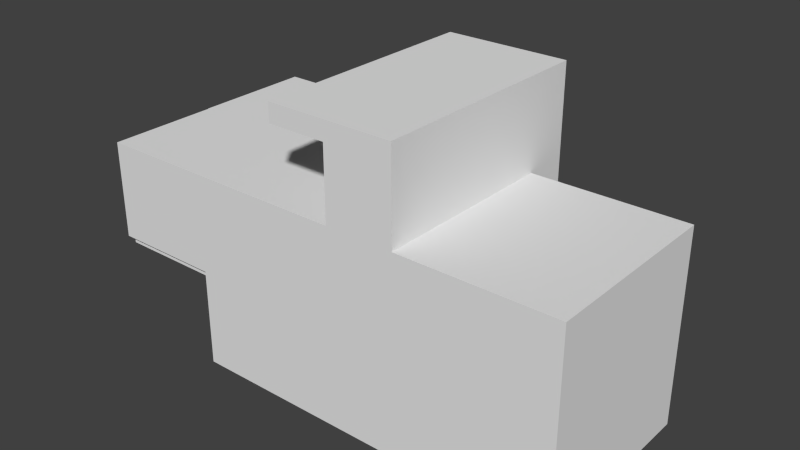 # Source: Villa.blend  (saved by Blender 2.73.0; exported with 4.5.12 LTS)
import bpy
from mathutils import Matrix  # noqa: F401  (used for matrix-valued properties, if any)

bpy.ops.wm.read_factory_settings(use_empty=True)
scene = bpy.context.scene
scene.name = 'Scene'

# ---- collections
col_collection_1 = bpy.data.collections.new('Collection 1'); scene.collection.children.link(col_collection_1)

# ---- materials (node trees are filled in below, after node groups)
mat_material = bpy.data.materials.new('Material')
mat_material.alpha_threshold = 0.0
mat_material.use_transparent_shadow = False
mat_material.roughness = 0.5
mat_material.line_color = (0.0, 0.0, 0.0, 1.0)

# ---- material node trees

# ---- world
world_world = bpy.data.worlds.new('World'); scene.world = world_world
world_world.color = (0.05088, 0.05088, 0.05088)
world_world.use_sun_shadow = False
world_world.sun_shadow_jitter_overblur = 0.0
world_world.cycles.sampling_method = 'MANUAL'
world_world.cycles.sample_map_resolution = 256

# ---- meshes
me_cube = bpy.data.meshes.new('Cube')
me_cube.from_pydata([(0.7907, 1.0, -1.545), (0.7907, -1.0, -1.545), (-1.0, -1.0, -1.545), (-1.0, 1.0, -1.545), (0.7907, 1.0, 1.144), (0.7907, -1.0, 1.144), (-1.0, -1.0, 1.144), (-1.0, 1.0, 1.144), (0.7907, 1.0, -0.2007), (-1.0, -1.0, -0.2007), (-1.0, 1.0, -0.2007), (-2.294, -1.0, 1.144), (-2.294, 1.0, 1.144), (-2.294, -1.0, -0.2007), (-2.294, 1.0, -0.2007), (-2.294, -0.8177, 1.021), (-2.294, 0.8177, 1.021), (-2.294, -0.8177, -0.07814), (-2.294, 0.8177, -0.07814), (-1.098, 1.0, 1.043), (-1.098, 1.0, -0.09938), (-2.197, 1.0, 1.043), (-2.197, 1.0, -0.09938), (-1.074, -0.8852, -0.2007), (-1.074, 0.8852, -0.2007), (-2.22, -0.8852, -0.2007), (-2.22, 0.8852, -0.2007), (-1.074, -0.8852, -0.2916), (-1.074, 0.8852, -0.2916), (-2.22, -0.8852, -0.2916), (-2.22, 0.8852, -0.2916), (0.7907, -2.824, -1.545), (-1.0, -2.824, -1.545), (0.7907, -2.824, 1.144), (-1.0, -2.824, 1.144), (0.7907, -2.824, -0.2007), (-1.0, -2.824, -0.2007), (1.582, 1.0, -1.545), (1.582, -1.0, -1.545), (1.582, 1.0, 1.144), (1.582, -1.0, 1.144), (1.582, 1.0, -0.2007), (1.582, -1.0, -0.2007), (1.582, -2.824, -1.545), (1.582, -2.824, 1.144), (1.582, -2.824, -0.2007), (0.7907, 1.0, 2.134), (0.7907, -1.0, 2.134), (0.7907, -2.824, 2.134), (1.582, 1.0, 2.134), (1.582, -1.0, 2.134), (1.582, -2.824, 2.134), (0.7907, 1.0, 2.393), (0.7907, -1.0, 2.393), (0.7907, -2.824, 2.393), (1.582, 1.0, 2.393), (1.582, -1.0, 2.393), (1.582, -2.824, 2.393), (0.1131, 1.0, 2.134), (0.1131, -1.0, 2.134), (0.1131, -2.824, 2.134), (0.1131, 1.0, 2.393), (0.1131, -1.0, 2.393), (0.1131, -2.824, 2.393), (-2.286, -1.0, 1.144), (-2.286, -1.0, -0.2007), (-2.286, -2.824, 1.144), (-2.286, -2.824, -0.2007), (-1.048, -1.068, -0.2007), (-1.048, -2.756, -0.2007), (-2.238, -1.068, -0.2007), (-2.238, -2.756, -0.2007), (-1.048, -1.068, -0.3013), (-1.048, -2.756, -0.3013), (-2.238, -1.068, -0.3013), (-2.238, -2.756, -0.3013), (3.382, -1.0, -1.545), (3.382, -1.0, 1.144), (3.382, -1.0, -0.2007), (3.382, -2.824, -1.545), (3.382, -2.824, 1.144), (3.382, -2.824, -0.2007), (1.582, 0.2475, -1.545), (1.582, 0.2475, 1.144), (1.582, 0.2475, -0.2007), (3.382, 0.2475, -1.545), (3.382, 0.2475, 1.144), (3.382, 0.2475, -0.2007)], [], [(0, 1, 2, 3), (4, 7, 6, 5), (33, 35, 45, 44), (35, 31, 43, 45), (9, 13, 25, 23), (8, 0, 3, 10), (4, 8, 10, 7), (2, 9, 10, 3), (9, 2, 32, 36), (31, 1, 38, 43), (14, 13, 17, 18), (6, 7, 12, 11), (12, 7, 19, 21), (9, 6, 11, 13), (14, 10, 24, 26), (11, 12, 16, 15), (12, 14, 18, 16), (13, 11, 15, 17), (23, 25, 29, 27), (10, 14, 22, 20), (14, 12, 21, 22), (7, 10, 20, 19), (13, 14, 26, 25), (10, 9, 23, 24), (28, 27, 29, 30), (26, 24, 28, 30), (25, 26, 30, 29), (24, 23, 27, 28), (35, 33, 34, 36), (31, 35, 36, 32), (5, 6, 34, 33), (34, 6, 64, 66), (44, 40, 50, 51), (2, 1, 31, 32), (41, 39, 40, 42), (43, 38, 76, 79), (37, 41, 42, 38), (40, 44, 80, 77), (0, 8, 41, 37), (39, 4, 46, 49), (8, 4, 39, 41), (1, 0, 37, 38), (51, 50, 56, 57), (49, 46, 52, 55), (40, 39, 49, 50), (5, 33, 48, 47), (33, 44, 51, 48), (4, 5, 47, 46), (53, 54, 57, 56), (52, 53, 56, 55), (50, 49, 55, 56), (52, 46, 58, 61), (48, 51, 57, 54), (48, 54, 63, 60), (59, 60, 63, 62), (58, 59, 62, 61), (54, 53, 62, 63), (53, 52, 61, 62), (47, 48, 60, 59), (46, 47, 59, 58), (64, 65, 67, 66), (36, 34, 66, 67), (65, 9, 68, 70), (70, 68, 72, 74), (36, 67, 71, 69), (67, 65, 70, 71), (9, 36, 69, 68), (72, 73, 75, 74), (69, 71, 75, 73), (71, 70, 74, 75), (68, 69, 73, 72), (76, 78, 81, 79), (78, 77, 80, 81), (45, 43, 79, 81), (44, 45, 81, 80), (78, 76, 85, 87), (76, 38, 82, 85), (82, 84, 87, 85), (84, 83, 86, 87), (77, 78, 87, 86), (40, 77, 86, 83), (38, 42, 84, 82), (42, 40, 83, 84)])
me_cube.materials.append(mat_material)
me_cube.use_remesh_preserve_volume = False
me_cube.use_remesh_preserve_attributes = False
me_cube.use_mirror_vertex_groups = False
me_cube.update()

# ---- objects
ob_cube = bpy.data.objects.new('Cube', me_cube)

# ---- transforms, parenting, visibility, modifiers, constraints
ob_cube.location = (0.2214, 0.0, 2.104)
ob_cube.scale = (2.463, 1.755, 2.079)
ob_cube.lock_rotations_4d = False
ob_cube.empty_display_type = 'ARROWS'
ob_cube.lineart.crease_threshold = 0.0

# ---- collection membership
col_collection_1.objects.link(ob_cube)

# ---- scene / render settings (as saved in the file)
scene.frame_start = 1; scene.frame_end = 250; scene.frame_set(1)
scene.render.engine = 'BLENDER_EEVEE_NEXT'
scene.render.resolution_percentage = 50
scene.render.dither_intensity = 0.0
scene.cycles.use_denoising = False
scene.cycles.samples = 10
scene.cycles.sampling_pattern = 'TABULATED_SOBOL'
scene.cycles.light_sampling_threshold = 0.0
scene.cycles.use_adaptive_sampling = False
scene.cycles.use_light_tree = False
scene.cycles.blur_glossy = 0.0
scene.cycles.pixel_filter_type = 'GAUSSIAN'
scene.cycles.sample_clamp_indirect = 0.0
scene.view_settings.view_transform = 'Standard'
bpy.context.view_layer.update()

# ---- added for rendering (the .blend has no active camera and no usable light): camera, sun
cam_auto = bpy.data.cameras.new('AutoCamera')
cam_auto.lens = 50.0
cam_auto.sensor_width = 36.0
cam_auto.clip_end = 1000.0
ob_auto_camera = bpy.data.objects.new('AutoCamera', cam_auto)
scene.collection.objects.link(ob_auto_camera)
ob_auto_camera.location = (17.7865, -21.0722, 15.9656)
ob_auto_camera.rotation_euler = (1.09748, -7.21219e-08, 0.694738)
scene.camera = ob_auto_camera
light_auto_sun = bpy.data.lights.new('AutoSun', 'SUN')
light_auto_sun.energy = 3.0
light_auto_sun.angle = 0.0523599
ob_auto_sun = bpy.data.objects.new('AutoSun', light_auto_sun)
scene.collection.objects.link(ob_auto_sun)
ob_auto_sun.rotation_euler = (0.872665, 0.174533, 0.523599)
bpy.context.view_layer.update()
